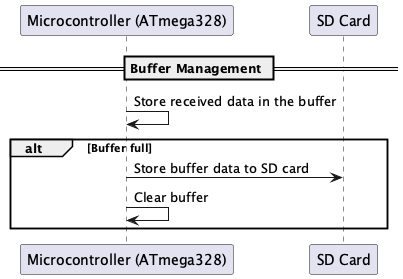

The diagram above was rendered by PlantUML. Its source (embedded in the PNG):
@startuml

== Buffer Management ==
participant "Microcontroller (ATmega328)" as Microcontroller
participant "SD Card" as SDCard

Microcontroller -> Microcontroller: Store received data in the buffer
alt Buffer full
    Microcontroller -> SDCard: Store buffer data to SD card
    Microcontroller -> Microcontroller: Clear buffer
end

@enduml